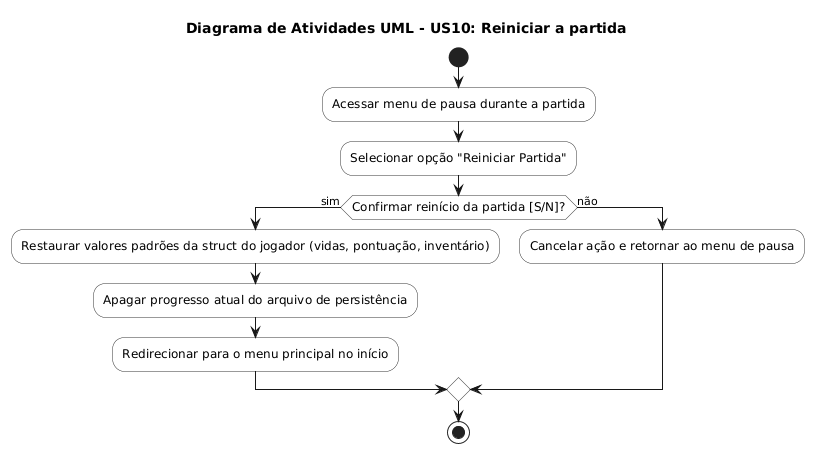

The diagram above was rendered by PlantUML. Its source (embedded in the PNG):
@startuml
skinparam ActivityFontSize 12
skinparam ActivityBorderColor #333333
skinparam ActivityBackgroundColor #FFFFFF

title Diagrama de Atividades UML - US10: Reiniciar a partida

start

:Acessar menu de pausa durante a partida;
:Selecionar opção "Reiniciar Partida";

if (Confirmar reinício da partida [S/N]?) then (sim)
  :Restaurar valores padrões da struct do jogador (vidas, pontuação, inventário);
  :Apagar progresso atual do arquivo de persistência;
  :Redirecionar para o menu principal no início;
else (não)
  :Cancelar ação e retornar ao menu de pausa;
endif

stop
@enduml